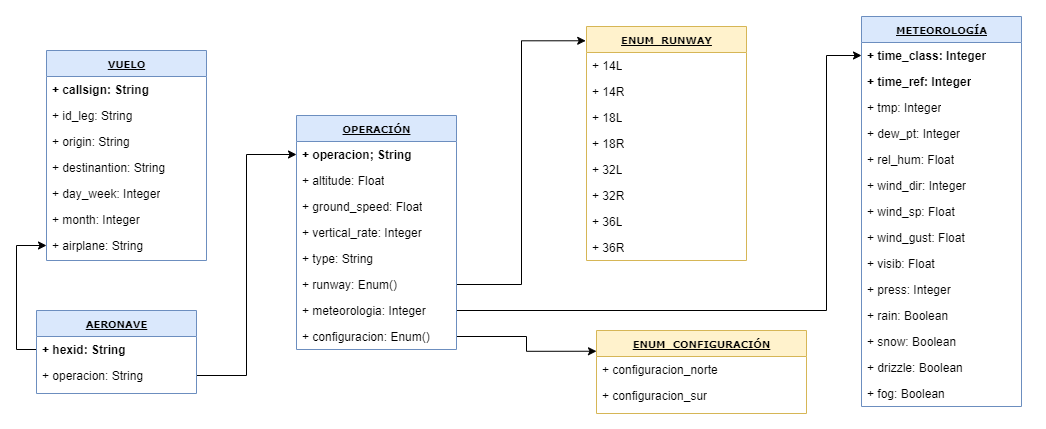

The diagram above was exported from draw.io. Its source (the exported page's mxGraphModel, read from the mxfile embedded in the PNG):
<mxGraphModel dx="1038" dy="548" grid="1" gridSize="10" guides="1" tooltips="1" connect="1" arrows="1" fold="1" page="1" pageScale="1" pageWidth="1169" pageHeight="827" math="0" shadow="0">
  <root>
    <mxCell id="ObSPsmmvI0TG67ZKM29C-0" />
    <mxCell id="ObSPsmmvI0TG67ZKM29C-1" parent="ObSPsmmvI0TG67ZKM29C-0" />
    <mxCell id="UEreJgwwThbg4kUfXJyu-0" style="edgeStyle=orthogonalEdgeStyle;rounded=0;orthogonalLoop=1;jettySize=auto;html=1;entryX=0;entryY=0.5;entryDx=0;entryDy=0;" parent="ObSPsmmvI0TG67ZKM29C-1" source="UEreJgwwThbg4kUfXJyu-30" target="UEreJgwwThbg4kUfXJyu-32" edge="1">
      <mxGeometry relative="1" as="geometry" />
    </mxCell>
    <mxCell id="UEreJgwwThbg4kUfXJyu-1" style="edgeStyle=orthogonalEdgeStyle;rounded=0;orthogonalLoop=1;jettySize=auto;html=1;exitX=0;exitY=0.5;exitDx=0;exitDy=0;" parent="ObSPsmmvI0TG67ZKM29C-1" source="UEreJgwwThbg4kUfXJyu-29" target="UEreJgwwThbg4kUfXJyu-27" edge="1">
      <mxGeometry relative="1" as="geometry" />
    </mxCell>
    <mxCell id="UEreJgwwThbg4kUfXJyu-2" style="edgeStyle=orthogonalEdgeStyle;rounded=0;orthogonalLoop=1;jettySize=auto;html=1;" parent="ObSPsmmvI0TG67ZKM29C-1" source="UEreJgwwThbg4kUfXJyu-38" target="UEreJgwwThbg4kUfXJyu-6" edge="1">
      <mxGeometry relative="1" as="geometry">
        <mxPoint x="660" y="290" as="targetPoint" />
        <Array as="points">
          <mxPoint x="890" y="510" />
          <mxPoint x="890" y="255" />
        </Array>
      </mxGeometry>
    </mxCell>
    <mxCell id="UEreJgwwThbg4kUfXJyu-3" style="edgeStyle=orthogonalEdgeStyle;rounded=0;orthogonalLoop=1;jettySize=auto;html=1;entryX=-0.005;entryY=0.061;entryDx=0;entryDy=0;entryPerimeter=0;" parent="ObSPsmmvI0TG67ZKM29C-1" source="UEreJgwwThbg4kUfXJyu-37" target="UEreJgwwThbg4kUfXJyu-40" edge="1">
      <mxGeometry relative="1" as="geometry" />
    </mxCell>
    <mxCell id="UEreJgwwThbg4kUfXJyu-4" style="edgeStyle=orthogonalEdgeStyle;rounded=0;orthogonalLoop=1;jettySize=auto;html=1;entryX=0;entryY=0.25;entryDx=0;entryDy=0;" parent="ObSPsmmvI0TG67ZKM29C-1" source="UEreJgwwThbg4kUfXJyu-39" target="UEreJgwwThbg4kUfXJyu-49" edge="1">
      <mxGeometry relative="1" as="geometry" />
    </mxCell>
    <mxCell id="UEreJgwwThbg4kUfXJyu-5" value="&lt;b&gt;&lt;u&gt;METEOROLOGÍA&lt;/u&gt;&lt;/b&gt;" style="swimlane;html=1;fontStyle=0;childLayout=stackLayout;horizontal=1;startSize=26;fillColor=#dae8fc;horizontalStack=0;resizeParent=1;resizeLast=0;collapsible=1;marginBottom=0;swimlaneFillColor=#ffffff;rounded=0;shadow=0;comic=0;labelBackgroundColor=none;strokeWidth=1;fontFamily=Verdana;fontSize=10;align=center;strokeColor=#6c8ebf;" parent="ObSPsmmvI0TG67ZKM29C-1" vertex="1">
      <mxGeometry x="925" y="216" width="160" height="390" as="geometry">
        <mxRectangle x="890" y="290" width="110" height="26" as="alternateBounds" />
      </mxGeometry>
    </mxCell>
    <mxCell id="UEreJgwwThbg4kUfXJyu-6" value="+ time_class: Integer" style="text;html=1;strokeColor=none;fillColor=none;align=left;verticalAlign=top;spacingLeft=4;spacingRight=4;whiteSpace=wrap;overflow=hidden;rotatable=0;points=[[0,0.5],[1,0.5]];portConstraint=eastwest;fontStyle=1" parent="UEreJgwwThbg4kUfXJyu-5" vertex="1">
      <mxGeometry y="26" width="160" height="26" as="geometry" />
    </mxCell>
    <mxCell id="UEreJgwwThbg4kUfXJyu-7" value="+ time_ref: Integer" style="text;html=1;strokeColor=none;fillColor=none;align=left;verticalAlign=top;spacingLeft=4;spacingRight=4;whiteSpace=wrap;overflow=hidden;rotatable=0;points=[[0,0.5],[1,0.5]];portConstraint=eastwest;fontStyle=1" parent="UEreJgwwThbg4kUfXJyu-5" vertex="1">
      <mxGeometry y="52" width="160" height="26" as="geometry" />
    </mxCell>
    <mxCell id="UEreJgwwThbg4kUfXJyu-8" value="+ tmp: Integer" style="text;html=1;strokeColor=none;fillColor=none;align=left;verticalAlign=top;spacingLeft=4;spacingRight=4;whiteSpace=wrap;overflow=hidden;rotatable=0;points=[[0,0.5],[1,0.5]];portConstraint=eastwest;" parent="UEreJgwwThbg4kUfXJyu-5" vertex="1">
      <mxGeometry y="78" width="160" height="26" as="geometry" />
    </mxCell>
    <mxCell id="UEreJgwwThbg4kUfXJyu-9" value="+ dew_pt: Integer" style="text;html=1;strokeColor=none;fillColor=none;align=left;verticalAlign=top;spacingLeft=4;spacingRight=4;whiteSpace=wrap;overflow=hidden;rotatable=0;points=[[0,0.5],[1,0.5]];portConstraint=eastwest;" parent="UEreJgwwThbg4kUfXJyu-5" vertex="1">
      <mxGeometry y="104" width="160" height="26" as="geometry" />
    </mxCell>
    <mxCell id="UEreJgwwThbg4kUfXJyu-10" value="+ rel_hum: Float" style="text;html=1;strokeColor=none;fillColor=none;align=left;verticalAlign=top;spacingLeft=4;spacingRight=4;whiteSpace=wrap;overflow=hidden;rotatable=0;points=[[0,0.5],[1,0.5]];portConstraint=eastwest;" parent="UEreJgwwThbg4kUfXJyu-5" vertex="1">
      <mxGeometry y="130" width="160" height="26" as="geometry" />
    </mxCell>
    <mxCell id="UEreJgwwThbg4kUfXJyu-11" value="+ wind_dir: Integer" style="text;html=1;strokeColor=none;fillColor=none;align=left;verticalAlign=top;spacingLeft=4;spacingRight=4;whiteSpace=wrap;overflow=hidden;rotatable=0;points=[[0,0.5],[1,0.5]];portConstraint=eastwest;" parent="UEreJgwwThbg4kUfXJyu-5" vertex="1">
      <mxGeometry y="156" width="160" height="26" as="geometry" />
    </mxCell>
    <mxCell id="UEreJgwwThbg4kUfXJyu-12" value="+ wind_sp: Float" style="text;html=1;strokeColor=none;fillColor=none;align=left;verticalAlign=top;spacingLeft=4;spacingRight=4;whiteSpace=wrap;overflow=hidden;rotatable=0;points=[[0,0.5],[1,0.5]];portConstraint=eastwest;" parent="UEreJgwwThbg4kUfXJyu-5" vertex="1">
      <mxGeometry y="182" width="160" height="26" as="geometry" />
    </mxCell>
    <mxCell id="UEreJgwwThbg4kUfXJyu-13" value="+ wind_gust: Float" style="text;html=1;strokeColor=none;fillColor=none;align=left;verticalAlign=top;spacingLeft=4;spacingRight=4;whiteSpace=wrap;overflow=hidden;rotatable=0;points=[[0,0.5],[1,0.5]];portConstraint=eastwest;" parent="UEreJgwwThbg4kUfXJyu-5" vertex="1">
      <mxGeometry y="208" width="160" height="26" as="geometry" />
    </mxCell>
    <mxCell id="UEreJgwwThbg4kUfXJyu-14" value="+ visib: Float" style="text;html=1;strokeColor=none;fillColor=none;align=left;verticalAlign=top;spacingLeft=4;spacingRight=4;whiteSpace=wrap;overflow=hidden;rotatable=0;points=[[0,0.5],[1,0.5]];portConstraint=eastwest;" parent="UEreJgwwThbg4kUfXJyu-5" vertex="1">
      <mxGeometry y="234" width="160" height="26" as="geometry" />
    </mxCell>
    <mxCell id="UEreJgwwThbg4kUfXJyu-15" value="+ press: Integer" style="text;html=1;strokeColor=none;fillColor=none;align=left;verticalAlign=top;spacingLeft=4;spacingRight=4;whiteSpace=wrap;overflow=hidden;rotatable=0;points=[[0,0.5],[1,0.5]];portConstraint=eastwest;" parent="UEreJgwwThbg4kUfXJyu-5" vertex="1">
      <mxGeometry y="260" width="160" height="26" as="geometry" />
    </mxCell>
    <mxCell id="UEreJgwwThbg4kUfXJyu-16" value="+ rain: Boolean" style="text;html=1;strokeColor=none;fillColor=none;align=left;verticalAlign=top;spacingLeft=4;spacingRight=4;whiteSpace=wrap;overflow=hidden;rotatable=0;points=[[0,0.5],[1,0.5]];portConstraint=eastwest;" parent="UEreJgwwThbg4kUfXJyu-5" vertex="1">
      <mxGeometry y="286" width="160" height="26" as="geometry" />
    </mxCell>
    <mxCell id="UEreJgwwThbg4kUfXJyu-17" value="+ snow: Boolean" style="text;html=1;strokeColor=none;fillColor=none;align=left;verticalAlign=top;spacingLeft=4;spacingRight=4;whiteSpace=wrap;overflow=hidden;rotatable=0;points=[[0,0.5],[1,0.5]];portConstraint=eastwest;" parent="UEreJgwwThbg4kUfXJyu-5" vertex="1">
      <mxGeometry y="312" width="160" height="26" as="geometry" />
    </mxCell>
    <mxCell id="UEreJgwwThbg4kUfXJyu-18" value="+ drizzle: Boolean" style="text;html=1;strokeColor=none;fillColor=none;align=left;verticalAlign=top;spacingLeft=4;spacingRight=4;whiteSpace=wrap;overflow=hidden;rotatable=0;points=[[0,0.5],[1,0.5]];portConstraint=eastwest;" parent="UEreJgwwThbg4kUfXJyu-5" vertex="1">
      <mxGeometry y="338" width="160" height="26" as="geometry" />
    </mxCell>
    <mxCell id="UEreJgwwThbg4kUfXJyu-19" value="+ fog: Boolean" style="text;html=1;strokeColor=none;fillColor=none;align=left;verticalAlign=top;spacingLeft=4;spacingRight=4;whiteSpace=wrap;overflow=hidden;rotatable=0;points=[[0,0.5],[1,0.5]];portConstraint=eastwest;" parent="UEreJgwwThbg4kUfXJyu-5" vertex="1">
      <mxGeometry y="364" width="160" height="26" as="geometry" />
    </mxCell>
    <mxCell id="UEreJgwwThbg4kUfXJyu-20" value="&lt;b&gt;&lt;u&gt;VUELO&lt;/u&gt;&lt;/b&gt;" style="swimlane;html=1;fontStyle=0;childLayout=stackLayout;horizontal=1;startSize=26;fillColor=#dae8fc;horizontalStack=0;resizeParent=1;resizeLast=0;collapsible=1;marginBottom=0;swimlaneFillColor=#ffffff;rounded=0;shadow=0;comic=0;labelBackgroundColor=none;strokeWidth=1;fontFamily=Verdana;fontSize=10;align=center;strokeColor=#6c8ebf;" parent="ObSPsmmvI0TG67ZKM29C-1" vertex="1">
      <mxGeometry x="110" y="250" width="160" height="210" as="geometry">
        <mxRectangle x="610" y="426" width="70" height="26" as="alternateBounds" />
      </mxGeometry>
    </mxCell>
    <mxCell id="UEreJgwwThbg4kUfXJyu-21" value="+ callsign: String" style="text;html=1;strokeColor=none;fillColor=none;align=left;verticalAlign=top;spacingLeft=4;spacingRight=4;whiteSpace=wrap;overflow=hidden;rotatable=0;points=[[0,0.5],[1,0.5]];portConstraint=eastwest;fontStyle=1" parent="UEreJgwwThbg4kUfXJyu-20" vertex="1">
      <mxGeometry y="26" width="160" height="26" as="geometry" />
    </mxCell>
    <mxCell id="UEreJgwwThbg4kUfXJyu-22" value="+ id_leg: String" style="text;html=1;strokeColor=none;fillColor=none;align=left;verticalAlign=top;spacingLeft=4;spacingRight=4;whiteSpace=wrap;overflow=hidden;rotatable=0;points=[[0,0.5],[1,0.5]];portConstraint=eastwest;" parent="UEreJgwwThbg4kUfXJyu-20" vertex="1">
      <mxGeometry y="52" width="160" height="26" as="geometry" />
    </mxCell>
    <mxCell id="UEreJgwwThbg4kUfXJyu-23" value="+ origin: String" style="text;html=1;strokeColor=none;fillColor=none;align=left;verticalAlign=top;spacingLeft=4;spacingRight=4;whiteSpace=wrap;overflow=hidden;rotatable=0;points=[[0,0.5],[1,0.5]];portConstraint=eastwest;" parent="UEreJgwwThbg4kUfXJyu-20" vertex="1">
      <mxGeometry y="78" width="160" height="26" as="geometry" />
    </mxCell>
    <mxCell id="UEreJgwwThbg4kUfXJyu-24" value="+ destinantion: String" style="text;html=1;strokeColor=none;fillColor=none;align=left;verticalAlign=top;spacingLeft=4;spacingRight=4;whiteSpace=wrap;overflow=hidden;rotatable=0;points=[[0,0.5],[1,0.5]];portConstraint=eastwest;" parent="UEreJgwwThbg4kUfXJyu-20" vertex="1">
      <mxGeometry y="104" width="160" height="26" as="geometry" />
    </mxCell>
    <mxCell id="UEreJgwwThbg4kUfXJyu-25" value="+ day_week: Integer" style="text;html=1;strokeColor=none;fillColor=none;align=left;verticalAlign=top;spacingLeft=4;spacingRight=4;whiteSpace=wrap;overflow=hidden;rotatable=0;points=[[0,0.5],[1,0.5]];portConstraint=eastwest;" parent="UEreJgwwThbg4kUfXJyu-20" vertex="1">
      <mxGeometry y="130" width="160" height="26" as="geometry" />
    </mxCell>
    <mxCell id="UEreJgwwThbg4kUfXJyu-26" value="+ month: Integer" style="text;html=1;strokeColor=none;fillColor=none;align=left;verticalAlign=top;spacingLeft=4;spacingRight=4;whiteSpace=wrap;overflow=hidden;rotatable=0;points=[[0,0.5],[1,0.5]];portConstraint=eastwest;" parent="UEreJgwwThbg4kUfXJyu-20" vertex="1">
      <mxGeometry y="156" width="160" height="26" as="geometry" />
    </mxCell>
    <mxCell id="UEreJgwwThbg4kUfXJyu-27" value="+ airplane: String" style="text;html=1;strokeColor=none;fillColor=none;align=left;verticalAlign=top;spacingLeft=4;spacingRight=4;whiteSpace=wrap;overflow=hidden;rotatable=0;points=[[0,0.5],[1,0.5]];portConstraint=eastwest;" parent="UEreJgwwThbg4kUfXJyu-20" vertex="1">
      <mxGeometry y="182" width="160" height="26" as="geometry" />
    </mxCell>
    <mxCell id="UEreJgwwThbg4kUfXJyu-28" value="&lt;b&gt;&lt;u&gt;AERONAVE&lt;/u&gt;&lt;/b&gt;" style="swimlane;html=1;fontStyle=0;childLayout=stackLayout;horizontal=1;startSize=26;fillColor=#dae8fc;horizontalStack=0;resizeParent=1;resizeLast=0;collapsible=1;marginBottom=0;swimlaneFillColor=#ffffff;rounded=0;shadow=0;comic=0;labelBackgroundColor=none;strokeWidth=1;fontFamily=Verdana;fontSize=10;align=center;strokeColor=#6c8ebf;" parent="ObSPsmmvI0TG67ZKM29C-1" vertex="1">
      <mxGeometry x="100" y="510" width="160" height="83" as="geometry">
        <mxRectangle x="60" y="374" width="90" height="26" as="alternateBounds" />
      </mxGeometry>
    </mxCell>
    <mxCell id="UEreJgwwThbg4kUfXJyu-29" value="+ hexid: String" style="text;html=1;strokeColor=none;fillColor=none;align=left;verticalAlign=top;spacingLeft=4;spacingRight=4;whiteSpace=wrap;overflow=hidden;rotatable=0;points=[[0,0.5],[1,0.5]];portConstraint=eastwest;fontStyle=1" parent="UEreJgwwThbg4kUfXJyu-28" vertex="1">
      <mxGeometry y="26" width="160" height="26" as="geometry" />
    </mxCell>
    <mxCell id="UEreJgwwThbg4kUfXJyu-30" value="+ operacion: String" style="text;html=1;strokeColor=none;fillColor=none;align=left;verticalAlign=top;spacingLeft=4;spacingRight=4;whiteSpace=wrap;overflow=hidden;rotatable=0;points=[[0,0.5],[1,0.5]];portConstraint=eastwest;fontStyle=0" parent="UEreJgwwThbg4kUfXJyu-28" vertex="1">
      <mxGeometry y="52" width="160" height="26" as="geometry" />
    </mxCell>
    <mxCell id="UEreJgwwThbg4kUfXJyu-31" value="&lt;b&gt;&lt;u&gt;OPERACIÓN&lt;/u&gt;&lt;/b&gt;" style="swimlane;html=1;fontStyle=0;childLayout=stackLayout;horizontal=1;startSize=26;fillColor=#dae8fc;horizontalStack=0;resizeParent=1;resizeLast=0;collapsible=1;marginBottom=0;swimlaneFillColor=#ffffff;rounded=0;shadow=0;comic=0;labelBackgroundColor=none;strokeWidth=1;fontFamily=Verdana;fontSize=10;align=center;strokeColor=#6c8ebf;" parent="ObSPsmmvI0TG67ZKM29C-1" vertex="1">
      <mxGeometry x="360" y="315" width="160" height="234" as="geometry">
        <mxRectangle x="260" y="300" width="90" height="26" as="alternateBounds" />
      </mxGeometry>
    </mxCell>
    <mxCell id="UEreJgwwThbg4kUfXJyu-32" value="+ operacion; String" style="text;html=1;strokeColor=none;fillColor=none;align=left;verticalAlign=top;spacingLeft=4;spacingRight=4;whiteSpace=wrap;overflow=hidden;rotatable=0;points=[[0,0.5],[1,0.5]];portConstraint=eastwest;fontStyle=1" parent="UEreJgwwThbg4kUfXJyu-31" vertex="1">
      <mxGeometry y="26" width="160" height="26" as="geometry" />
    </mxCell>
    <mxCell id="UEreJgwwThbg4kUfXJyu-33" value="+ altitude: Float" style="text;html=1;strokeColor=none;fillColor=none;align=left;verticalAlign=top;spacingLeft=4;spacingRight=4;whiteSpace=wrap;overflow=hidden;rotatable=0;points=[[0,0.5],[1,0.5]];portConstraint=eastwest;" parent="UEreJgwwThbg4kUfXJyu-31" vertex="1">
      <mxGeometry y="52" width="160" height="26" as="geometry" />
    </mxCell>
    <mxCell id="UEreJgwwThbg4kUfXJyu-34" value="+ ground_speed: Float" style="text;html=1;strokeColor=none;fillColor=none;align=left;verticalAlign=top;spacingLeft=4;spacingRight=4;whiteSpace=wrap;overflow=hidden;rotatable=0;points=[[0,0.5],[1,0.5]];portConstraint=eastwest;" parent="UEreJgwwThbg4kUfXJyu-31" vertex="1">
      <mxGeometry y="78" width="160" height="26" as="geometry" />
    </mxCell>
    <mxCell id="UEreJgwwThbg4kUfXJyu-35" value="+ vertical_rate: Integer" style="text;html=1;strokeColor=none;fillColor=none;align=left;verticalAlign=top;spacingLeft=4;spacingRight=4;whiteSpace=wrap;overflow=hidden;rotatable=0;points=[[0,0.5],[1,0.5]];portConstraint=eastwest;" parent="UEreJgwwThbg4kUfXJyu-31" vertex="1">
      <mxGeometry y="104" width="160" height="26" as="geometry" />
    </mxCell>
    <mxCell id="UEreJgwwThbg4kUfXJyu-36" value="+ type: String" style="text;html=1;strokeColor=none;fillColor=none;align=left;verticalAlign=top;spacingLeft=4;spacingRight=4;whiteSpace=wrap;overflow=hidden;rotatable=0;points=[[0,0.5],[1,0.5]];portConstraint=eastwest;" parent="UEreJgwwThbg4kUfXJyu-31" vertex="1">
      <mxGeometry y="130" width="160" height="26" as="geometry" />
    </mxCell>
    <mxCell id="UEreJgwwThbg4kUfXJyu-37" value="+ runway: Enum()" style="text;html=1;strokeColor=none;fillColor=none;align=left;verticalAlign=top;spacingLeft=4;spacingRight=4;whiteSpace=wrap;overflow=hidden;rotatable=0;points=[[0,0.5],[1,0.5]];portConstraint=eastwest;" parent="UEreJgwwThbg4kUfXJyu-31" vertex="1">
      <mxGeometry y="156" width="160" height="26" as="geometry" />
    </mxCell>
    <mxCell id="UEreJgwwThbg4kUfXJyu-38" value="+ meteorologia: Integer" style="text;html=1;strokeColor=none;fillColor=none;align=left;verticalAlign=top;spacingLeft=4;spacingRight=4;whiteSpace=wrap;overflow=hidden;rotatable=0;points=[[0,0.5],[1,0.5]];portConstraint=eastwest;" parent="UEreJgwwThbg4kUfXJyu-31" vertex="1">
      <mxGeometry y="182" width="160" height="26" as="geometry" />
    </mxCell>
    <mxCell id="UEreJgwwThbg4kUfXJyu-39" value="+ configuracion: Enum()" style="text;html=1;strokeColor=none;fillColor=none;align=left;verticalAlign=top;spacingLeft=4;spacingRight=4;whiteSpace=wrap;overflow=hidden;rotatable=0;points=[[0,0.5],[1,0.5]];portConstraint=eastwest;" parent="UEreJgwwThbg4kUfXJyu-31" vertex="1">
      <mxGeometry y="208" width="160" height="26" as="geometry" />
    </mxCell>
    <mxCell id="UEreJgwwThbg4kUfXJyu-40" value="&lt;b&gt;&lt;u&gt;ENUM_RUNWAY&lt;/u&gt;&lt;/b&gt;" style="swimlane;html=1;fontStyle=0;childLayout=stackLayout;horizontal=1;startSize=26;fillColor=#fff2cc;horizontalStack=0;resizeParent=1;resizeLast=0;collapsible=1;marginBottom=0;swimlaneFillColor=#ffffff;rounded=0;shadow=0;comic=0;labelBackgroundColor=none;strokeWidth=1;fontFamily=Verdana;fontSize=10;align=center;strokeColor=#d6b656;" parent="ObSPsmmvI0TG67ZKM29C-1" vertex="1">
      <mxGeometry x="650" y="226" width="160" height="234" as="geometry">
        <mxRectangle x="690" y="540" width="110" height="26" as="alternateBounds" />
      </mxGeometry>
    </mxCell>
    <mxCell id="UEreJgwwThbg4kUfXJyu-41" value="+ 14L" style="text;html=1;strokeColor=none;fillColor=none;align=left;verticalAlign=top;spacingLeft=4;spacingRight=4;whiteSpace=wrap;overflow=hidden;rotatable=0;points=[[0,0.5],[1,0.5]];portConstraint=eastwest;" parent="UEreJgwwThbg4kUfXJyu-40" vertex="1">
      <mxGeometry y="26" width="160" height="26" as="geometry" />
    </mxCell>
    <mxCell id="UEreJgwwThbg4kUfXJyu-42" value="+ 14R" style="text;html=1;strokeColor=none;fillColor=none;align=left;verticalAlign=top;spacingLeft=4;spacingRight=4;whiteSpace=wrap;overflow=hidden;rotatable=0;points=[[0,0.5],[1,0.5]];portConstraint=eastwest;" parent="UEreJgwwThbg4kUfXJyu-40" vertex="1">
      <mxGeometry y="52" width="160" height="26" as="geometry" />
    </mxCell>
    <mxCell id="UEreJgwwThbg4kUfXJyu-43" value="+ 18L" style="text;html=1;strokeColor=none;fillColor=none;align=left;verticalAlign=top;spacingLeft=4;spacingRight=4;whiteSpace=wrap;overflow=hidden;rotatable=0;points=[[0,0.5],[1,0.5]];portConstraint=eastwest;" parent="UEreJgwwThbg4kUfXJyu-40" vertex="1">
      <mxGeometry y="78" width="160" height="26" as="geometry" />
    </mxCell>
    <mxCell id="UEreJgwwThbg4kUfXJyu-44" value="+ 18R" style="text;html=1;strokeColor=none;fillColor=none;align=left;verticalAlign=top;spacingLeft=4;spacingRight=4;whiteSpace=wrap;overflow=hidden;rotatable=0;points=[[0,0.5],[1,0.5]];portConstraint=eastwest;" parent="UEreJgwwThbg4kUfXJyu-40" vertex="1">
      <mxGeometry y="104" width="160" height="26" as="geometry" />
    </mxCell>
    <mxCell id="UEreJgwwThbg4kUfXJyu-45" value="+ 32L" style="text;html=1;strokeColor=none;fillColor=none;align=left;verticalAlign=top;spacingLeft=4;spacingRight=4;whiteSpace=wrap;overflow=hidden;rotatable=0;points=[[0,0.5],[1,0.5]];portConstraint=eastwest;" parent="UEreJgwwThbg4kUfXJyu-40" vertex="1">
      <mxGeometry y="130" width="160" height="26" as="geometry" />
    </mxCell>
    <mxCell id="UEreJgwwThbg4kUfXJyu-46" value="+ 32R" style="text;html=1;strokeColor=none;fillColor=none;align=left;verticalAlign=top;spacingLeft=4;spacingRight=4;whiteSpace=wrap;overflow=hidden;rotatable=0;points=[[0,0.5],[1,0.5]];portConstraint=eastwest;" parent="UEreJgwwThbg4kUfXJyu-40" vertex="1">
      <mxGeometry y="156" width="160" height="26" as="geometry" />
    </mxCell>
    <mxCell id="UEreJgwwThbg4kUfXJyu-47" value="+ 36L" style="text;html=1;strokeColor=none;fillColor=none;align=left;verticalAlign=top;spacingLeft=4;spacingRight=4;whiteSpace=wrap;overflow=hidden;rotatable=0;points=[[0,0.5],[1,0.5]];portConstraint=eastwest;" parent="UEreJgwwThbg4kUfXJyu-40" vertex="1">
      <mxGeometry y="182" width="160" height="26" as="geometry" />
    </mxCell>
    <mxCell id="UEreJgwwThbg4kUfXJyu-48" value="+ 36R" style="text;html=1;strokeColor=none;fillColor=none;align=left;verticalAlign=top;spacingLeft=4;spacingRight=4;whiteSpace=wrap;overflow=hidden;rotatable=0;points=[[0,0.5],[1,0.5]];portConstraint=eastwest;" parent="UEreJgwwThbg4kUfXJyu-40" vertex="1">
      <mxGeometry y="208" width="160" height="26" as="geometry" />
    </mxCell>
    <mxCell id="UEreJgwwThbg4kUfXJyu-49" value="&lt;b&gt;&lt;u&gt;ENUM_CONFIGURACIÓN&lt;/u&gt;&lt;/b&gt;" style="swimlane;html=1;fontStyle=0;childLayout=stackLayout;horizontal=1;startSize=26;fillColor=#fff2cc;horizontalStack=0;resizeParent=1;resizeLast=0;collapsible=1;marginBottom=0;swimlaneFillColor=#ffffff;rounded=0;shadow=0;comic=0;labelBackgroundColor=none;strokeWidth=1;fontFamily=Verdana;fontSize=10;align=center;strokeColor=#d6b656;" parent="ObSPsmmvI0TG67ZKM29C-1" vertex="1">
      <mxGeometry x="660" y="530" width="210" height="83" as="geometry">
        <mxRectangle x="820" y="488" width="160" height="26" as="alternateBounds" />
      </mxGeometry>
    </mxCell>
    <mxCell id="UEreJgwwThbg4kUfXJyu-50" value="+ configuracion_norte" style="text;html=1;strokeColor=none;fillColor=none;align=left;verticalAlign=top;spacingLeft=4;spacingRight=4;whiteSpace=wrap;overflow=hidden;rotatable=0;points=[[0,0.5],[1,0.5]];portConstraint=eastwest;" parent="UEreJgwwThbg4kUfXJyu-49" vertex="1">
      <mxGeometry y="26" width="210" height="26" as="geometry" />
    </mxCell>
    <mxCell id="UEreJgwwThbg4kUfXJyu-51" value="+ configuracion_sur" style="text;html=1;strokeColor=none;fillColor=none;align=left;verticalAlign=top;spacingLeft=4;spacingRight=4;whiteSpace=wrap;overflow=hidden;rotatable=0;points=[[0,0.5],[1,0.5]];portConstraint=eastwest;" parent="UEreJgwwThbg4kUfXJyu-49" vertex="1">
      <mxGeometry y="52" width="210" height="26" as="geometry" />
    </mxCell>
  </root>
</mxGraphModel>